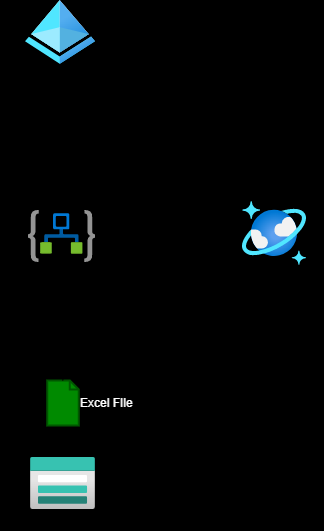

The diagram above was exported from draw.io. Its source (the exported page's mxGraphModel, read from the mxfile embedded in the PNG):
<mxGraphModel dx="1130" dy="782" grid="0" gridSize="10" guides="1" tooltips="1" connect="1" arrows="1" fold="1" page="1" pageScale="1" pageWidth="850" pageHeight="1100" background="#000000" math="0" shadow="0">
  <root>
    <mxCell id="0" />
    <mxCell id="1" parent="0" />
    <mxCell id="2" value="Azure Cosmos DB" style="aspect=fixed;html=1;points=[];align=center;image;fontSize=12;image=img/lib/azure2/databases/Azure_Cosmos_DB.svg;labelBackgroundColor=none;" parent="1" vertex="1">
      <mxGeometry x="596" y="289" width="64" height="64" as="geometry" />
    </mxCell>
    <mxCell id="3" value="Azure Storage&lt;br&gt;" style="aspect=fixed;html=1;points=[];align=center;image;fontSize=12;image=img/lib/azure2/storage/Storage_Accounts.svg;labelBackgroundColor=none;" parent="1" vertex="1">
      <mxGeometry x="384" y="545" width="65" height="52" as="geometry" />
    </mxCell>
    <mxCell id="8" value="Call MSGraph" style="edgeStyle=none;html=1;startArrow=classicThin;startFill=1;labelBackgroundColor=none;" parent="1" source="4" edge="1">
      <mxGeometry relative="1" as="geometry">
        <mxPoint x="416" y="178" as="targetPoint" />
      </mxGeometry>
    </mxCell>
    <mxCell id="9" value="Write applications /&lt;br&gt;Read applications" style="edgeStyle=none;html=1;entryX=0.047;entryY=0.547;entryDx=0;entryDy=0;entryPerimeter=0;startArrow=classicThin;startFill=1;labelBackgroundColor=none;" parent="1" source="4" target="2" edge="1">
      <mxGeometry relative="1" as="geometry" />
    </mxCell>
    <mxCell id="10" style="edgeStyle=none;html=1;startArrow=none;startFill=1;" parent="1" source="7" edge="1">
      <mxGeometry relative="1" as="geometry">
        <mxPoint x="416" y="544" as="targetPoint" />
        <mxPoint x="416" y="373" as="sourcePoint" />
      </mxGeometry>
    </mxCell>
    <mxCell id="4" value="Azure Logic App" style="aspect=fixed;html=1;points=[];align=center;image;fontSize=12;image=img/lib/azure2/integration/Logic_Apps.svg;labelBackgroundColor=none;" parent="1" vertex="1">
      <mxGeometry x="382" y="298" width="67" height="52" as="geometry" />
    </mxCell>
    <mxCell id="5" value="Azure Active Directory" style="aspect=fixed;html=1;points=[];align=center;image;fontSize=12;image=img/lib/azure2/identity/Azure_Active_Directory.svg;labelBackgroundColor=none;" parent="1" vertex="1">
      <mxGeometry x="379" y="88" width="70" height="64" as="geometry" />
    </mxCell>
    <mxCell id="7" value="Excel FIle" style="html=1;verticalLabelPosition=middle;align=left;labelBackgroundColor=none;verticalAlign=middle;strokeWidth=2;strokeColor=#005700;shadow=0;dashed=0;shape=mxgraph.ios7.icons.document;fillColor=#008a00;fontColor=#ffffff;aspect=fixed;labelPosition=right;" parent="1" vertex="1">
      <mxGeometry x="400.75" y="468" width="31.5" height="45" as="geometry" />
    </mxCell>
    <mxCell id="12" value="Save reports in Excel File" style="edgeStyle=none;html=1;startArrow=classicThin;startFill=1;endArrow=none;labelBackgroundColor=none;" parent="1" target="7" edge="1">
      <mxGeometry relative="1" as="geometry">
        <mxPoint x="416" y="544" as="targetPoint" />
        <mxPoint x="416" y="373" as="sourcePoint" />
      </mxGeometry>
    </mxCell>
  </root>
</mxGraphModel>